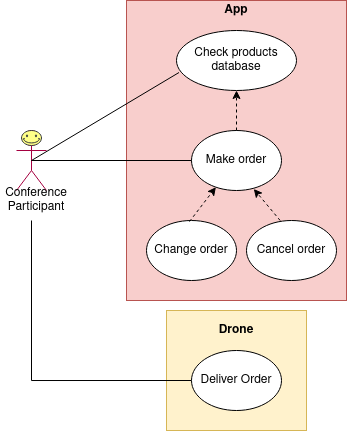

The diagram above was exported from draw.io. Its source (the exported page's mxGraphModel, read from the mxfile embedded in the PNG):
<mxGraphModel dx="981" dy="495" grid="1" gridSize="10" guides="1" tooltips="1" connect="1" arrows="1" fold="1" page="1" pageScale="1" pageWidth="850" pageHeight="1100" math="0" shadow="0">
  <root>
    <mxCell id="0" />
    <mxCell id="1" parent="0" />
    <mxCell id="rmlv4KfZ8HBYZgajFCPc-1" value="&lt;div&gt;Conference&lt;/div&gt;&lt;div&gt;participant&lt;/div&gt;" style="shape=umlActor;verticalLabelPosition=bottom;verticalAlign=top;html=1;outlineConnect=0;fillColor=#d80073;strokeColor=#A50040;fontColor=#ffffff;" parent="1" vertex="1">
      <mxGeometry x="80" y="250" width="30" height="60" as="geometry" />
    </mxCell>
    <mxCell id="rmlv4KfZ8HBYZgajFCPc-2" value="" style="rounded=0;whiteSpace=wrap;html=1;fillColor=#f8cecc;strokeColor=#b85450;" parent="1" vertex="1">
      <mxGeometry x="190" y="120" width="220" height="300" as="geometry" />
    </mxCell>
    <mxCell id="rmlv4KfZ8HBYZgajFCPc-5" value="Make order" style="ellipse;whiteSpace=wrap;html=1;" parent="1" vertex="1">
      <mxGeometry x="255" y="250" width="90" height="60" as="geometry" />
    </mxCell>
    <mxCell id="rmlv4KfZ8HBYZgajFCPc-6" value="Cancel order" style="ellipse;whiteSpace=wrap;html=1;" parent="1" vertex="1">
      <mxGeometry x="310" y="340" width="90" height="60" as="geometry" />
    </mxCell>
    <mxCell id="rmlv4KfZ8HBYZgajFCPc-7" value="" style="endArrow=none;html=1;exitX=0.5;exitY=0.5;exitDx=0;exitDy=0;exitPerimeter=0;" parent="1" source="rmlv4KfZ8HBYZgajFCPc-1" target="rmlv4KfZ8HBYZgajFCPc-5" edge="1">
      <mxGeometry width="50" height="50" relative="1" as="geometry">
        <mxPoint x="400" y="280" as="sourcePoint" />
        <mxPoint x="450" y="230" as="targetPoint" />
      </mxGeometry>
    </mxCell>
    <mxCell id="rmlv4KfZ8HBYZgajFCPc-11" value="Change order" style="ellipse;whiteSpace=wrap;html=1;" parent="1" vertex="1">
      <mxGeometry x="210" y="340" width="90" height="60" as="geometry" />
    </mxCell>
    <mxCell id="o0-O_vkl8uhY2JVvd4of-1" value="Check products database" style="ellipse;whiteSpace=wrap;html=1;" vertex="1" parent="1">
      <mxGeometry x="240" y="150" width="120" height="60" as="geometry" />
    </mxCell>
    <mxCell id="o0-O_vkl8uhY2JVvd4of-2" value="" style="endArrow=none;html=1;entryX=0.021;entryY=0.7;entryDx=0;entryDy=0;exitX=0.5;exitY=0.5;exitDx=0;exitDy=0;exitPerimeter=0;entryPerimeter=0;" edge="1" parent="1" source="rmlv4KfZ8HBYZgajFCPc-1" target="o0-O_vkl8uhY2JVvd4of-1">
      <mxGeometry width="50" height="50" relative="1" as="geometry">
        <mxPoint x="105" y="240" as="sourcePoint" />
        <mxPoint x="226.03330901558866" y="219.67811986919776" as="targetPoint" />
      </mxGeometry>
    </mxCell>
    <mxCell id="o0-O_vkl8uhY2JVvd4of-8" value="App" style="text;html=1;strokeColor=none;fillColor=none;align=center;verticalAlign=middle;whiteSpace=wrap;rounded=0;fontStyle=1" vertex="1" parent="1">
      <mxGeometry x="280" y="120" width="40" height="20" as="geometry" />
    </mxCell>
    <mxCell id="o0-O_vkl8uhY2JVvd4of-26" value="" style="endArrow=classic;html=1;entryX=0.5;entryY=1;entryDx=0;entryDy=0;exitX=0.5;exitY=0;exitDx=0;exitDy=0;dashed=1;" edge="1" parent="1" source="rmlv4KfZ8HBYZgajFCPc-5" target="o0-O_vkl8uhY2JVvd4of-1">
      <mxGeometry width="50" height="50" relative="1" as="geometry">
        <mxPoint x="250" y="390" as="sourcePoint" />
        <mxPoint x="300" y="340" as="targetPoint" />
      </mxGeometry>
    </mxCell>
    <mxCell id="o0-O_vkl8uhY2JVvd4of-28" value="" style="endArrow=classic;html=1;exitX=0.478;exitY=0.017;exitDx=0;exitDy=0;dashed=1;exitPerimeter=0;" edge="1" parent="1" source="rmlv4KfZ8HBYZgajFCPc-11" target="rmlv4KfZ8HBYZgajFCPc-5">
      <mxGeometry width="50" height="50" relative="1" as="geometry">
        <mxPoint x="275" y="310" as="sourcePoint" />
        <mxPoint x="290.03999999999996" y="198.68" as="targetPoint" />
      </mxGeometry>
    </mxCell>
    <mxCell id="o0-O_vkl8uhY2JVvd4of-30" value="" style="endArrow=classic;html=1;entryX=0.692;entryY=0.975;entryDx=0;entryDy=0;exitX=0.374;exitY=0;exitDx=0;exitDy=0;dashed=1;exitPerimeter=0;entryPerimeter=0;" edge="1" parent="1" source="rmlv4KfZ8HBYZgajFCPc-6" target="rmlv4KfZ8HBYZgajFCPc-5">
      <mxGeometry width="50" height="50" relative="1" as="geometry">
        <mxPoint x="273.02" y="421.02" as="sourcePoint" />
        <mxPoint x="275" y="370" as="targetPoint" />
      </mxGeometry>
    </mxCell>
    <mxCell id="o0-O_vkl8uhY2JVvd4of-33" value="" style="rounded=0;whiteSpace=wrap;html=1;fillColor=#fff2cc;strokeColor=#d6b656;" vertex="1" parent="1">
      <mxGeometry x="230" y="430" width="140" height="120" as="geometry" />
    </mxCell>
    <mxCell id="o0-O_vkl8uhY2JVvd4of-34" value="&lt;b&gt;Drone&lt;/b&gt;" style="text;html=1;strokeColor=none;fillColor=none;align=center;verticalAlign=middle;whiteSpace=wrap;rounded=0;" vertex="1" parent="1">
      <mxGeometry x="280" y="440" width="40" height="20" as="geometry" />
    </mxCell>
    <mxCell id="o0-O_vkl8uhY2JVvd4of-41" value="Conference Participant" style="text;html=1;strokeColor=none;fillColor=none;align=center;verticalAlign=middle;whiteSpace=wrap;rounded=0;" vertex="1" parent="1">
      <mxGeometry x="80" y="310" width="40" height="20" as="geometry" />
    </mxCell>
    <mxCell id="o0-O_vkl8uhY2JVvd4of-43" style="edgeStyle=orthogonalEdgeStyle;rounded=0;orthogonalLoop=1;jettySize=auto;html=1;exitX=0;exitY=0.5;exitDx=0;exitDy=0;endArrow=none;endFill=0;" edge="1" parent="1" source="o0-O_vkl8uhY2JVvd4of-42">
      <mxGeometry relative="1" as="geometry">
        <mxPoint x="95" y="340" as="targetPoint" />
      </mxGeometry>
    </mxCell>
    <mxCell id="o0-O_vkl8uhY2JVvd4of-42" value="Deliver Order" style="ellipse;whiteSpace=wrap;html=1;" vertex="1" parent="1">
      <mxGeometry x="255" y="470" width="90" height="60" as="geometry" />
    </mxCell>
    <mxCell id="o0-O_vkl8uhY2JVvd4of-44" value="" style="verticalLabelPosition=bottom;verticalAlign=top;html=1;shape=mxgraph.basic.smiley;fillColor=#ffff88;strokeColor=#36393d;" vertex="1" parent="1">
      <mxGeometry x="85" y="250" width="20" height="15" as="geometry" />
    </mxCell>
  </root>
</mxGraphModel>